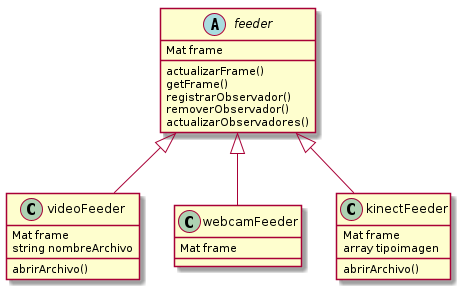

The diagram above was rendered by PlantUML. Its source (embedded in the PNG):
@startuml feeder

abstract class feeder{
	Mat frame
	actualizarFrame()
	getFrame()
	registrarObservador()
	removerObservador()
	actualizarObservadores()
}

class videoFeeder{
	Mat frame
	string nombreArchivo
	abrirArchivo()
}
feeder<|--videoFeeder

class webcamFeeder{
	Mat frame
}
feeder<|--webcamFeeder

class kinectFeeder{
	Mat frame
	array tipoimagen
	abrirArchivo()
}
feeder<|--kinectFeeder
@enduml